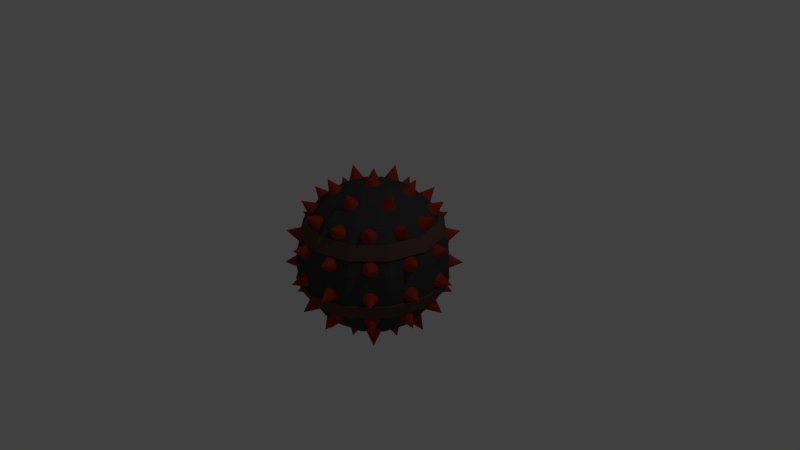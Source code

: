# Source: Lowpoly_spiked_ball.blend  (saved by Blender 2.75.0; exported with 4.5.12 LTS)
import bpy
from mathutils import Matrix  # noqa: F401  (used for matrix-valued properties, if any)

bpy.ops.wm.read_factory_settings(use_empty=True)
scene = bpy.context.scene
scene.name = 'Scene'

# ---- collections
col_collection_1 = bpy.data.collections.new('Collection 1'); scene.collection.children.link(col_collection_1)

# ---- materials (node trees are filled in below, after node groups)
mat_black = bpy.data.materials.new('Black')
mat_black.alpha_threshold = 0.0
mat_black.use_transparent_shadow = False
mat_black.diffuse_color = (0.04955, 0.04955, 0.04955, 1.0)
mat_black.roughness = 0.5
mat_wood = bpy.data.materials.new('Wood')
mat_wood.alpha_threshold = 0.0
mat_wood.use_transparent_shadow = False
mat_wood.diffuse_color = (0.1095, 0.05781, 0.04519, 1.0)
mat_wood.specular_color = (0.1086, 0.05762, 0.04539)
mat_wood.roughness = 0.5
mat_spike = bpy.data.materials.new('Spike')
mat_spike.alpha_threshold = 0.0
mat_spike.use_transparent_shadow = False
mat_spike.diffuse_color = (0.3506, 0.03582, 0.01272, 1.0)
mat_spike.roughness = 0.5

# ---- material node trees

# ---- world
world_world = bpy.data.worlds.new('World'); scene.world = world_world
world_world.color = (0.05088, 0.05088, 0.05088)
world_world.use_sun_shadow = False
world_world.sun_shadow_jitter_overblur = 0.0
world_world.cycles.sampling_method = 'MANUAL'
world_world.cycles.sample_map_resolution = 256

# ---- cameras
cam_camera = bpy.data.cameras.new('Camera')
cam_camera.clip_end = 100.0
cam_camera.lens = 35.0
cam_camera.sensor_width = 32.0
cam_camera.sensor_height = 18.0
cam_camera.ortho_scale = 7.314
cam_camera.dof.focus_distance = 0.0
cam_camera.dof.aperture_fstop = 128.0

# ---- lights
light_lamp = bpy.data.lights.new('Lamp', 'POINT')
light_lamp.transmission_factor = 0.0
light_lamp.cutoff_distance = 30.0
light_lamp.energy = 100.0
light_lamp.shadow_buffer_clip_start = 1.001
light_lamp.shadow_soft_size = 0.1
light_lamp.shadow_maximum_resolution = 0.006
light_lamp.use_absolute_resolution = True
light_lamp.cycles.use_multiple_importance_sampling = False

# ---- meshes
me_sphere_001 = bpy.data.meshes.new('Sphere.001')
me_sphere_001.from_pydata([(0.03727, 0.06723, -0.8199), (0.05601, -0.03136, -0.8223), (0.1194, -0.1081, -0.8093), (0.2104, -0.1425, -0.7845), (0.3348, 0.08012, -1.135), (0.3046, -0.1253, -0.7545), (0.3768, -0.06113, -0.7274), (0.4077, 0.03286, -0.7103), (0.389, 0.1315, -0.708), (0.3256, 0.2082, -0.721), (0.2346, 0.2426, -0.7458), (0.1404, 0.2254, -0.7758), (0.06816, 0.1612, -0.8029), (-0.1359, 0.188, -0.7907), (-0.09566, 0.09917, -0.8144), (-0.01497, 0.04051, -0.8256), (0.08451, 0.02776, -0.8214), (0.08526, 0.3241, -1.138), (0.1761, 0.06434, -0.8029), (0.2354, 0.1404, -0.775), (0.2463, 0.2357, -0.7452), (0.206, 0.3245, -0.7215), (0.1253, 0.3832, -0.7103), (0.02587, 0.3959, -0.7145), (-0.06576, 0.3594, -0.733), (-0.125, 0.2833, -0.7609), (-0.3375, 0.0884, -0.7421), (-0.2823, 0.009954, -0.7718), (-0.194, -0.02852, -0.8), (-0.09612, -0.01671, -0.8191), (-0.2407, 0.2413, -1.136), (-0.015, 0.04221, -0.824), (0.02767, 0.1325, -0.8134), (0.02046, 0.2299, -0.7902), (-0.03471, 0.3083, -0.7605), (-0.1231, 0.3468, -0.7324), (-0.2209, 0.335, -0.7133), (-0.302, 0.276, -0.7083), (-0.3447, 0.1858, -0.7189), (-0.3742, -0.1642, -0.7098), (-0.302, -0.2319, -0.7262), (-0.2078, -0.2537, -0.7531), (-0.1168, -0.2238, -0.7831), (-0.3322, -0.09065, -1.135), (-0.05341, -0.1501, -0.8083), (-0.03468, -0.05245, -0.8219), (-0.06557, 0.04305, -0.8203), (-0.1378, 0.1108, -0.8039), (-0.2321, 0.1326, -0.7771), (-0.3231, 0.1027, -0.747), (-0.3864, 0.02899, -0.7218), (-0.4051, -0.06869, -0.7082), (-0.1908, -0.3482, -0.7156), (-0.1031, -0.3964, -0.7081), (-0.003025, -0.3966, -0.7161), (0.08255, -0.3487, -0.7376), (-0.08714, -0.3295, -1.136), (0.1307, -0.2656, -0.7667), (0.1286, -0.1695, -0.7957), (0.07669, -0.08622, -0.8168), (-0.01104, -0.03801, -0.8243), (-0.1111, -0.03781, -0.8162), (-0.1967, -0.08568, -0.7947), (-0.2449, -0.1688, -0.7656), (-0.2427, -0.2649, -0.7366), (0.05696, -0.3261, -0.7516), (0.1501, -0.3524, -0.7251), (0.2462, -0.328, -0.7092), (0.3194, -0.2593, -0.7082), (0.2431, -0.2451, -1.135), (0.3502, -0.1648, -0.7223), (0.3302, -0.06982, -0.7479), (0.2649, 0.0002554, -0.7779), (0.1718, 0.02661, -0.8045), (0.07571, 0.002178, -0.8204), (0.002487, -0.06649, -0.8214), (-0.02828, -0.161, -0.8072), (-0.008339, -0.256, -0.7817), (0.1308, 0.1366, 0.7882), (0.1851, 0.05249, 0.795), (0.1901, -0.0473, 0.8047), (0.1442, -0.1361, 0.8147), (0.01075, 0.03193, 1.192), (0.05988, -0.19, 0.8222), (-0.04035, -0.1946, 0.8253), (-0.1296, -0.1487, 0.8231), (-0.184, -0.06464, 0.8163), (-0.1889, 0.03515, 0.8066), (-0.1431, 0.1239, 0.7966), (-0.05874, 0.1778, 0.7891), (0.04149, 0.1825, 0.786), (-0.1491, -0.1186, 0.802), (-0.09192, -0.2006, 0.7923), (-0.07991, -0.2949, 0.7601), (-0.1163, -0.3763, 0.714), (-0.3933, -0.3796, 1.048), (-0.1913, -0.423, 0.6664), (-0.2848, -0.4225, 0.63), (-0.3719, -0.3749, 0.6146), (-0.429, -0.293, 0.6243), (-0.4411, -0.1986, 0.6565), (-0.4047, -0.1172, 0.7026), (-0.3297, -0.07051, 0.7502), (-0.2361, -0.07102, 0.7866), (0.1986, -0.2028, 0.7699), (0.26, -0.2688, 0.7258), (0.274, -0.3557, 0.6774), (0.2369, -0.44, 0.6377), (0.1316, -0.5279, 1.049), (0.1585, -0.4993, 0.6172), (0.05989, -0.5176, 0.6215), (-0.03251, -0.4901, 0.6495), (-0.09396, -0.4241, 0.6936), (-0.108, -0.3373, 0.742), (-0.07082, -0.2529, 0.7817), (0.007561, -0.1936, 0.8022), (0.1062, -0.1753, 0.7979), (0.4294, 0.06846, 0.6871), (0.4913, 0.00195, 0.6444), (0.5132, -0.09271, 0.6192), (0.4891, -0.1902, 0.6181), (0.5232, -0.1517, 1.049), (0.4256, -0.2643, 0.6414), (0.3396, -0.2952, 0.683), (0.2542, -0.2747, 0.7316), (0.1923, -0.2082, 0.7742), (0.1704, -0.1135, 0.7994), (0.1945, -0.01608, 0.8005), (0.258, 0.05805, 0.7772), (0.344, 0.08899, 0.7357), (0.3155, 0.4149, 0.621), (0.3942, 0.3528, 0.6145), (0.4363, 0.2636, 0.6329), (0.4305, 0.171, 0.6714), (0.3905, 0.384, 1.047), (0.3785, 0.09998, 0.7196), (0.2941, 0.06947, 0.7645), (0.1999, 0.08766, 0.7943), (0.1213, 0.1497, 0.8008), (0.07919, 0.2389, 0.7823), (0.08494, 0.3315, 0.7438), (0.137, 0.4025, 0.6957), (0.2214, 0.433, 0.6507), (-0.02818, 0.5142, 0.6279), (0.05561, 0.4714, 0.6628), (0.1013, 0.3954, 0.71), (0.09655, 0.3067, 0.7567), (-0.1353, 0.5292, 1.048), (0.04272, 0.229, 0.7905), (-0.04579, 0.1831, 0.8023), (-0.1453, 0.1814, 0.789), (-0.2291, 0.2243, 0.7541), (-0.2747, 0.3002, 0.707), (-0.27, 0.3889, 0.6602), (-0.2162, 0.4666, 0.6264), (-0.1277, 0.5125, 0.6146), (-0.3093, 0.287, 0.7004), (-0.2299, 0.2486, 0.7483), (-0.181, 0.1694, 0.7858), (-0.1756, 0.07056, 0.8028), (-0.525, 0.145, 1.049), (-0.2153, -0.02131, 0.7948), (-0.2893, -0.08166, 0.7639), (-0.3778, -0.0943, 0.7183), (-0.4572, -0.05586, 0.6704), (-0.5062, 0.02337, 0.6329), (-0.5115, 0.1222, 0.6159), (-0.4719, 0.214, 0.6239), (-0.3978, 0.2744, 0.6548), (-0.5303, 0.3516, 0.4955), (-0.4752, 0.3197, 0.5731), (-0.4453, 0.2455, 0.6338), (-0.4485, 0.1491, 0.6614), (-0.8627, 0.2409, 0.751), (-0.4841, 0.05611, 0.6484), (-0.5425, -0.008433, 0.5983), (-0.608, -0.02725, 0.5246), (-0.6631, 0.004688, 0.447), (-0.693, 0.07883, 0.3863), (-0.6898, 0.1753, 0.3588), (-0.6542, 0.2683, 0.3718), (-0.5958, 0.3328, 0.4219), (-0.5975, 0.04688, 0.5438), (-0.5321, 0.01494, 0.613), (-0.4784, -0.0592, 0.6542), (-0.4508, -0.1557, 0.6564), (-0.8692, -0.2212, 0.7495), (-0.4566, -0.2486, 0.619), (-0.4943, -0.3132, 0.552), (-0.5538, -0.332, 0.4733), (-0.6191, -0.3001, 0.4041), (-0.6728, -0.2259, 0.3629), (-0.7005, -0.1294, 0.3608), (-0.6947, -0.03648, 0.3982), (-0.657, 0.02806, 0.4652), (-0.4917, -0.2518, 0.5933), (-0.4096, -0.2741, 0.6466), (-0.3307, -0.3337, 0.6639), (-0.2761, -0.4146, 0.6405), (-0.6363, -0.6282, 0.753), (-0.2604, -0.4951, 0.5827), (-0.2878, -0.5537, 0.5059), (-0.351, -0.5747, 0.4308), (-0.4331, -0.5524, 0.3775), (-0.512, -0.4928, 0.3602), (-0.5667, -0.4119, 0.3836), (-0.5824, -0.3314, 0.4414), (-0.5549, -0.2728, 0.5182), (-0.2531, -0.4486, 0.6272), (-0.1579, -0.4481, 0.659), (-0.06324, -0.4805, 0.6504), (0.005456, -0.537, 0.604), (-0.2388, -0.8644, 0.7497), (0.0298, -0.6026, 0.532), (0.003255, -0.6597, 0.4538), (-0.06705, -0.6929, 0.3903), (-0.1623, -0.6935, 0.3586), (-0.2569, -0.6611, 0.3671), (-0.3256, -0.6046, 0.4136), (-0.35, -0.539, 0.4856), (-0.3234, -0.4819, 0.5638), (0.06546, -0.4764, 0.6547), (0.1607, -0.4454, 0.6614), (0.2553, -0.4474, 0.628), (0.324, -0.482, 0.5635), (0.2372, -0.8623, 0.7527), (0.3484, -0.5398, 0.4851), (0.3218, -0.6053, 0.4139), (0.2515, -0.6611, 0.3689), (0.1563, -0.6921, 0.3622), (0.06165, -0.6901, 0.3956), (-0.007049, -0.6555, 0.4601), (-0.03139, -0.5977, 0.5385), (-0.004847, -0.5321, 0.6097), (0.327, -0.3371, 0.6642), (0.4065, -0.2789, 0.6452), (0.4882, -0.2585, 0.5905), (0.5501, -0.2813, 0.5149), (0.6294, -0.6348, 0.7532), (0.5757, -0.3413, 0.4386), (0.5581, -0.4223, 0.382), (0.502, -0.5027, 0.3603), (0.4225, -0.5609, 0.3794), (0.3408, -0.5813, 0.434), (0.2788, -0.5585, 0.5097), (0.2532, -0.4985, 0.586), (0.2709, -0.4175, 0.6426), (0.4774, -0.05923, 0.6555), (0.5319, 0.0134, 0.6128), (0.5974, 0.04318, 0.5427), (0.6562, 0.02213, 0.4642), (0.8662, -0.2252, 0.7519), (0.6927, -0.04411, 0.3981), (0.6969, -0.1378, 0.3623), (0.6679, -0.2338, 0.3663), (0.6134, -0.3064, 0.4091), (0.5479, -0.3362, 0.4791), (0.4891, -0.3152, 0.5577), (0.4526, -0.2489, 0.6237), (0.4484, -0.1552, 0.6595), (0.4499, 0.2359, 0.6314), (0.4811, 0.3085, 0.5695), (0.5371, 0.3383, 0.4917), (0.6026, 0.3173, 0.4186), (0.8667, 0.2273, 0.7506), (0.6603, 0.251, 0.37), (0.6946, 0.1573, 0.3588), (0.6963, 0.06133, 0.388), (0.665, -0.0113, 0.4499), (0.6091, -0.04107, 0.5277), (0.5435, -0.02002, 0.6008), (0.4859, 0.04622, 0.6494), (0.4516, 0.1399, 0.6606), (0.2621, 0.4767, 0.5975), (0.2803, 0.5418, 0.5233), (0.3368, 0.5719, 0.446), (0.4165, 0.559, 0.3864), (0.6383, 0.6263, 0.7529), (0.4981, 0.5066, 0.3604), (0.5596, 0.4286, 0.375), (0.5847, 0.3461, 0.4263), (0.5665, 0.281, 0.5006), (0.51, 0.2509, 0.5779), (0.4302, 0.2637, 0.6375), (0.3487, 0.3162, 0.6635), (0.2871, 0.3941, 0.6488), (-0.02724, 0.5878, 0.5492), (-0.01174, 0.6482, 0.4705), (0.05021, 0.6877, 0.4021), (0.142, 0.6958, 0.3623), (0.2403, 0.8639, 0.7498), (0.2391, 0.6702, 0.3618), (0.3154, 0.6179, 0.4007), (0.3505, 0.5528, 0.4686), (0.335, 0.4923, 0.5472), (0.2731, 0.4528, 0.6156), (0.1813, 0.4448, 0.6554), (0.0842, 0.4704, 0.6559), (0.007879, 0.5227, 0.617), (-0.3374, 0.5265, 0.5049), (-0.3219, 0.5918, 0.4303), (-0.26, 0.6512, 0.3782), (-0.1682, 0.6887, 0.3625), (-0.2272, 0.863, 0.7551), (-0.07111, 0.6942, 0.3875), (0.005209, 0.6662, 0.4464), (0.04033, 0.6124, 0.5235), (0.02483, 0.547, 0.5981), (-0.03712, 0.4877, 0.6502), (-0.1289, 0.4502, 0.6659), (-0.226, 0.4447, 0.6409), (-0.3023, 0.4726, 0.5819), (-0.5762, 0.3261, 0.4517), (-0.5681, 0.4042, 0.3892), (-0.5195, 0.4867, 0.359), (-0.4434, 0.5514, 0.3691), (-0.6319, 0.6353, 0.7506), (-0.3603, 0.581, 0.4169), (-0.2923, 0.5675, 0.4896), (-0.2577, 0.5146, 0.5676), (-0.2658, 0.4365, 0.6301), (-0.3145, 0.354, 0.6603), (-0.3905, 0.2893, 0.6501), (-0.4737, 0.2597, 0.6023), (-0.5417, 0.2732, 0.5297), (0.2439, -0.4869, -0.5939), (0.325, -0.5012, -0.5365), (0.4139, -0.4696, -0.5022), (0.4866, -0.4005, -0.5), (0.5314, -0.5073, -0.9179), (0.5238, -0.3124, -0.5306), (0.5154, -0.2289, -0.5857), (0.4638, -0.1725, -0.6507), (0.3826, -0.1582, -0.708), (0.2938, -0.1898, -0.7424), (0.221, -0.2589, -0.7446), (0.1838, -0.347, -0.714), (0.1922, -0.4305, -0.6589), (-0.2376, -0.5703, -0.5127), (-0.1487, -0.6138, -0.4965), (-0.04994, -0.619, -0.5139), (0.03208, -0.5844, -0.5604), (-0.1773, -0.7132, -0.9176), (0.07542, -0.5194, -0.6233), (0.06847, -0.4412, -0.6859), (0.01308, -0.3709, -0.7314), (-0.07589, -0.3273, -0.7476), (-0.1746, -0.3221, -0.7302), (-0.2566, -0.3567, -0.6838), (-0.3, -0.4218, -0.6208), (-0.293, -0.5, -0.5582), (-0.5833, -0.2282, -0.5041), (-0.5212, -0.2987, -0.5396), (-0.4435, -0.3249, -0.5975), (-0.3711, -0.3, -0.6624), (-0.7057, -0.1988, -0.919), (-0.3234, -0.2305, -0.7169), (-0.3131, -0.1351, -0.7463), (-0.343, -0.0393, -0.7428), (-0.405, 0.03116, -0.7074), (-0.4827, 0.05742, -0.6494), (-0.5551, 0.03246, -0.5845), (-0.6028, -0.03704, -0.5301), (-0.6131, -0.1325, -0.5006), (-0.5173, 0.2522, -0.5706), (-0.4756, 0.1872, -0.6348), (-0.4, 0.1615, -0.6956), (-0.3108, 0.182, -0.7369), (-0.5268, 0.5114, -0.9182), (-0.2319, 0.2431, -0.7476), (-0.1845, 0.3286, -0.7247), (-0.1811, 0.4154, -0.6745), (-0.2229, 0.4804, -0.6104), (-0.2985, 0.5062, -0.5496), (-0.3876, 0.4857, -0.5083), (-0.4665, 0.4245, -0.4976), (-0.514, 0.3391, -0.5204), (-0.06738, 0.4588, -0.6713), (-0.02319, 0.3846, -0.7224), (0.05936, 0.3329, -0.7467), (0.1581, 0.3175, -0.7376), (0.185, 0.7111, -0.9177), (0.2467, 0.3426, -0.6975), (0.3013, 0.4014, -0.6372), (0.3073, 0.4782, -0.5729), (0.2631, 0.5524, -0.5217), (0.1806, 0.6041, -0.4974), (0.08177, 0.6195, -0.5065), (-0.006783, 0.5944, -0.5466), (-0.06137, 0.5356, -0.6069), (0.3132, 0.159, -0.7409), (0.3334, 0.06084, -0.7459), (0.3887, -0.0181, -0.7179), (0.4644, -0.0566, -0.6643), (0.7071, 0.1978, -0.9181), (0.5401, -0.04437, -0.5995), (0.5955, 0.01533, -0.5409), (0.6159, 0.1065, -0.5041), (0.5957, 0.2047, -0.4991), (0.5404, 0.2836, -0.5271), (0.4647, 0.3221, -0.5807), (0.389, 0.3099, -0.6455), (0.3336, 0.2502, -0.7042), (0.5571, 0.2048, -0.5435), (0.5796, 0.1072, -0.5504), (0.6222, 0.02491, -0.5119), (0.6736, -0.0201, -0.4383), (0.9877, 0.2534, -0.5589), (0.7199, -0.01572, -0.3494), (0.7488, 0.03687, -0.2689), (0.7526, 0.1236, -0.2185), (0.7301, 0.2212, -0.2116), (0.6875, 0.3035, -0.2501), (0.6361, 0.3485, -0.3236), (0.5897, 0.3441, -0.4126), (0.5608, 0.2915, -0.493), (0.5736, -0.1232, -0.5536), (0.5554, -0.2208, -0.5387), (0.5637, -0.3032, -0.4819), (0.5963, -0.3482, -0.3983), (0.9873, -0.2531, -0.5599), (0.6445, -0.3438, -0.3103), (0.6953, -0.2912, -0.2416), (0.7352, -0.2045, -0.2105), (0.7534, -0.1069, -0.2253), (0.7451, -0.02456, -0.2821), (0.7125, 0.02044, -0.3657), (0.6643, 0.01607, -0.4537), (0.6134, -0.03652, -0.5224), (0.407, -0.425, -0.5489), (0.355, -0.5031, -0.5132), (0.3391, -0.5714, -0.4414), (0.3635, -0.6117, -0.3528), (0.7334, -0.7104, -0.5564), (0.4218, -0.6131, -0.271), (0.4982, -0.5753, -0.2181), (0.5724, -0.5084, -0.2081), (0.6244, -0.4303, -0.2438), (0.6404, -0.362, -0.3156), (0.6159, -0.3217, -0.4042), (0.5577, -0.3203, -0.486), (0.4812, -0.3581, -0.5389), (0.09432, -0.5888, -0.5396), (0.02478, -0.6365, -0.4851), (-0.001141, -0.6876, -0.4026), (0.02351, -0.7282, -0.3142), (0.2768, -0.9817, -0.5584), (0.09213, -0.7476, -0.2436), (0.1863, -0.7405, -0.2096), (0.2809, -0.7089, -0.2214), (0.3504, -0.6612, -0.2758), (0.3763, -0.6101, -0.3583), (0.3517, -0.5695, -0.4467), (0.283, -0.5501, -0.5174), (0.1889, -0.5572, -0.5514), (-0.2495, -0.5587, -0.518), (-0.3191, -0.5775, -0.4481), (-0.345, -0.6177, -0.3599), (-0.3203, -0.6686, -0.2769), (-0.2455, -0.9905, -0.5577), (-0.2517, -0.7166, -0.2216), (-0.1575, -0.7488, -0.2086), (-0.06299, -0.7565, -0.2414), (0.006553, -0.7378, -0.3114), (0.03247, -0.6976, -0.3996), (0.00782, -0.6467, -0.4825), (-0.0608, -0.5987, -0.5379), (-0.155, -0.5665, -0.5509), (-0.5343, -0.3402, -0.4907), (-0.5933, -0.3406, -0.4094), (-0.6187, -0.38, -0.3207), (-0.6038, -0.4478, -0.2482), (-0.7119, -0.7298, -0.5593), (-0.5526, -0.5259, -0.2114), (-0.4787, -0.5934, -0.2201), (-0.4021, -0.6321, -0.2721), (-0.3431, -0.6317, -0.3534), (-0.3177, -0.5923, -0.4421), (-0.3326, -0.5245, -0.5146), (-0.3838, -0.4464, -0.5514), (-0.4576, -0.3789, -0.5426), (-0.6594, -0.001177, -0.4542), (-0.7078, 0.00451, -0.3665), (-0.741, -0.03933, -0.2825), (-0.75, -0.1209, -0.2247), (-0.9837, -0.2695, -0.5584), (-0.7324, -0.2185, -0.2087), (-0.693, -0.3058, -0.2387), (-0.6422, -0.3595, -0.3067), (-0.5938, -0.3652, -0.3944), (-0.5606, -0.3213, -0.4784), (-0.5517, -0.2397, -0.5362), (-0.5692, -0.1422, -0.5522), (-0.6087, -0.05487, -0.5222), (-0.5894, 0.3436, -0.4134), (-0.6355, 0.3493, -0.3244), (-0.6869, 0.3054, -0.2501), (-0.7299, 0.2238, -0.2106), (-0.9884, 0.2536, -0.5575), (-0.753, 0.1263, -0.2163), (-0.75, 0.03899, -0.2657), (-0.7216, -0.0147, -0.3457), (-0.6756, -0.02038, -0.4347), (-0.6242, 0.02346, -0.5089), (-0.5811, 0.1051, -0.5485), (-0.5581, 0.2026, -0.5428), (-0.5611, 0.2899, -0.4933), (-0.3473, 0.614, -0.3718), (-0.3999, 0.6235, -0.2868), (-0.4743, 0.5929, -0.2268), (-0.5506, 0.5305, -0.2077), (-0.725, 0.7178, -0.5578), (-0.6083, 0.453, -0.2348), (-0.632, 0.3811, -0.3008), (-0.6154, 0.3342, -0.3879), (-0.5628, 0.3247, -0.4729), (-0.4884, 0.3553, -0.533), (-0.4121, 0.4177, -0.552), (-0.3543, 0.4952, -0.5249), (-0.3306, 0.5671, -0.4589), (-0.01016, 0.7235, -0.3298), (-0.07126, 0.7477, -0.2539), (-0.1623, 0.7459, -0.2116), (-0.2589, 0.7186, -0.2143), (-0.2722, 0.9836, -0.5573), (-0.3351, 0.6731, -0.2612), (-0.3706, 0.6216, -0.3397), (-0.3558, 0.5779, -0.4289), (-0.2947, 0.5537, -0.5047), (-0.2036, 0.5555, -0.547), (-0.1071, 0.5828, -0.5444), (-0.03084, 0.6283, -0.4975), (0.004633, 0.6798, -0.419), (0.3387, 0.6551, -0.2931), (0.2776, 0.7047, -0.2308), (0.1866, 0.7409, -0.2088), (0.09, 0.7538, -0.233), (0.2551, 0.9872, -0.559), (0.01376, 0.7401, -0.2968), (-0.02171, 0.7034, -0.3833), (-0.006912, 0.6536, -0.4691), (0.05418, 0.6039, -0.5314), (0.1452, 0.5678, -0.5534), (0.2418, 0.5548, -0.5292), (0.318, 0.5685, -0.4654), (0.3535, 0.6052, -0.3789), (0.6124, 0.4299, -0.2609), (0.5675, 0.5076, -0.2159), (0.4967, 0.5788, -0.2155), (0.4189, 0.6243, -0.2598), (0.7144, 0.7267, -0.5601), (0.355, 0.6319, -0.3368), (0.3221, 0.5997, -0.426), (0.329, 0.5362, -0.5035), (0.3739, 0.4585, -0.5484), (0.4448, 0.3873, -0.5488), (0.5225, 0.3418, -0.5046), (0.5864, 0.3342, -0.4275), (0.6193, 0.3664, -0.3383), (0.7827, 0.08522, 0.07336), (0.7619, 0.1764, 0.1099), (0.7348, 0.2719, 0.09511), (0.7088, 0.3462, 0.03286), (1.112, 0.2927, -0.1186), (0.6907, 0.3794, -0.06014), (0.6855, 0.3626, -0.159), (0.6945, 0.3003, -0.2371), (0.7153, 0.2091, -0.2737), (0.7424, 0.1136, -0.2589), (0.7684, 0.03927, -0.1966), (0.7865, 0.006075, -0.1036), (0.7917, 0.02289, -0.00481), (0.7284, -0.2893, 0.07661), (0.7559, -0.1982, 0.1084), (0.7796, -0.1026, 0.08861), (0.793, -0.02831, 0.02247), (1.114, -0.2817, -0.121), (0.7925, 0.004886, -0.07227), (0.7784, -0.01193, -0.1702), (0.7543, -0.07426, -0.2451), (0.7267, -0.1654, -0.2769), (0.7031, -0.2609, -0.2571), (0.6897, -0.3352, -0.191), (0.6901, -0.3684, -0.09625), (0.7043, -0.3516, 0.001696), (0.489, -0.613, 0.0847), (0.5591, -0.5464, 0.1117), (0.6262, -0.476, 0.0869), (0.6723, -0.4205, 0.01705), (0.8207, -0.8049, -0.1181), (0.685, -0.3949, -0.07918), (0.6609, -0.406, -0.176), (0.6065, -0.4508, -0.2475), (0.5363, -0.5173, -0.2744), (0.4692, -0.5878, -0.2497), (0.4231, -0.6432, -0.1798), (0.4104, -0.6688, -0.08359), (0.4345, -0.6578, 0.01323), (0.122, -0.7747, 0.09177), (0.2171, -0.7514, 0.1138), (0.309, -0.7238, 0.08418), (0.373, -0.6994, 0.01079), (0.3049, -1.109, -0.1158), (0.392, -0.6848, -0.08668), (0.3609, -0.6837, -0.1821), (0.288, -0.6965, -0.2499), (0.1929, -0.7199, -0.272), (0.101, -0.7474, -0.2424), (0.03699, -0.7718, -0.169), (0.018, -0.7865, -0.0715), (0.04911, -0.7875, 0.02394), (-0.2617, -0.7375, 0.09442), (-0.1666, -0.7647, 0.1115), (-0.07471, -0.7859, 0.07706), (-0.0107, -0.7955, 0.0003227), (-0.2786, -1.115, -0.1175), (0.008297, -0.7909, -0.09814), (-0.02281, -0.7733, -0.192), (-0.09569, -0.7475, -0.256), (-0.1908, -0.7203, -0.2731), (-0.2827, -0.6991, -0.2386), (-0.3467, -0.6895, -0.1619), (-0.3657, -0.6941, -0.06341), (-0.3346, -0.7117, 0.0304), (-0.5976, -0.5063, 0.09965), (-0.5279, -0.5776, 0.1117), (-0.46, -0.6403, 0.07255), (-0.412, -0.6776, -0.00733), (-0.8074, -0.8185, -0.1162), (-0.3967, -0.6795, -0.1065), (-0.4184, -0.6455, -0.1985), (-0.4711, -0.5847, -0.2585), (-0.5407, -0.5134, -0.2706), (-0.6087, -0.4507, -0.2314), (-0.6567, -0.4135, -0.1515), (-0.6719, -0.4116, -0.05234), (-0.6503, -0.4456, 0.0396), (-0.7664, -0.1568, 0.1027), (-0.7411, -0.2537, 0.1097), (-0.7138, -0.3398, 0.06594), (-0.6916, -0.392, -0.01688), (-1.106, -0.3133, -0.1165), (-0.6806, -0.3964, -0.1166), (-0.6838, -0.3517, -0.2064), (-0.7002, -0.27, -0.2623), (-0.7254, -0.1731, -0.2693), (-0.7528, -0.08697, -0.2256), (-0.775, -0.03475, -0.1427), (-0.7859, -0.0304, -0.04306), (-0.7828, -0.07508, 0.04678), (-0.7444, 0.2401, 0.1053), (-0.7705, 0.1432, 0.1073), (-0.7888, 0.05711, 0.05902), (-0.7944, 0.004894, -0.02653), (-1.114, 0.2835, -0.1169), (-0.7857, 0.0005429, -0.1264), (-0.7651, 0.04522, -0.214), (-0.7381, 0.127, -0.2656), (-0.712, 0.2239, -0.2675), (-0.6937, 0.31, -0.2193), (-0.6881, 0.3622, -0.1337), (-0.6968, 0.3665, -0.03381), (-0.7174, 0.3218, 0.0537), (-0.533, 0.5721, 0.108), (-0.6037, 0.5009, 0.1049), (-0.6605, 0.437, 0.05227), (-0.6882, 0.3976, -0.03579), (-0.8247, 0.8011, -0.1166), (-0.6792, 0.3931, -0.1357), (-0.6361, 0.4247, -0.2206), (-0.5704, 0.4841, -0.2679), (-0.4996, 0.5553, -0.2647), (-0.4429, 0.6191, -0.2121), (-0.4152, 0.6586, -0.124), (-0.4242, 0.6631, -0.02414), (-0.4673, 0.6314, 0.0608), (-0.181, 0.7606, 0.1098), (-0.2774, 0.734, 0.1016), (-0.3558, 0.7074, 0.04469), (-0.395, 0.688, -0.04565), (-0.3098, 1.107, -0.1169), (-0.3846, 0.681, -0.1452), (-0.3274, 0.6882, -0.2274), (-0.2387, 0.7078, -0.2701), (-0.1422, 0.7344, -0.2619), (-0.06389, 0.761, -0.2051), (-0.02468, 0.7804, -0.1147), (-0.03507, 0.7874, -0.01511), (-0.09229, 0.7802, 0.06705), (0.2202, 0.7502, 0.1103), (0.1237, 0.7747, 0.09704), (0.04541, 0.7897, 0.03606), (0.006188, 0.7911, -0.05634), (0.2913, 1.112, -0.1179), (0.01658, 0.7786, -0.1554), (0.0738, 0.7554, -0.2346), (0.1625, 0.7279, -0.2726), (0.259, 0.7034, -0.2594), (0.3373, 0.6884, -0.1984), (0.3765, 0.687, -0.106), (0.3661, 0.6995, -0.006985), (0.3089, 0.7227, 0.07219), (0.5591, 0.546, 0.1084), (0.4881, 0.6145, 0.0902), (0.4298, 0.6641, 0.02529), (0.3998, 0.6815, -0.06892), (0.8085, 0.8168, -0.1208), (0.4061, 0.6619, -0.1672), (0.4471, 0.6107, -0.2432), (0.5118, 0.5416, -0.2765), (0.5828, 0.473, -0.2583), (0.6411, 0.4234, -0.1933), (0.6712, 0.406, -0.09914), (0.6648, 0.4256, -0.0008792), (0.6238, 0.4768, 0.0751), (0.4936, 0.4675, 0.4194), (0.4274, 0.5409, 0.4018), (0.3864, 0.6078, 0.3392), (0.3816, 0.6503, 0.2484), (0.7845, 0.7798, 0.3429), (0.4141, 0.657, 0.1537), (0.4754, 0.6261, 0.08042), (0.549, 0.5658, 0.04829), (0.6152, 0.4924, 0.06586), (0.6562, 0.4255, 0.1284), (0.661, 0.383, 0.2193), (0.6284, 0.3763, 0.314), (0.5672, 0.4072, 0.3872), (0.6676, 0.1382, 0.4158), (0.6425, 0.2353, 0.4126), (0.6349, 0.3215, 0.3617), (0.6467, 0.3737, 0.2767), (1.067, 0.2907, 0.3436), (0.6748, 0.3777, 0.1804), (0.7117, 0.3327, 0.09865), (0.7474, 0.2506, 0.05327), (0.7725, 0.1535, 0.05646), (0.7802, 0.06729, 0.1074), (0.7683, 0.01517, 0.1923), (0.7402, 0.01107, 0.2886), (0.7034, 0.0561, 0.3704), (0.6476, -0.2232, 0.4065), (0.6702, -0.126, 0.4178), (0.7049, -0.03985, 0.3797), (0.7423, 0.01228, 0.3025), (1.075, -0.2633, 0.3427), (0.7724, 0.01637, 0.2068), (0.7872, -0.02866, 0.1184), (0.7827, -0.1107, 0.06075), (0.76, -0.2079, 0.04947), (0.7254, -0.2941, 0.08754), (0.688, -0.3462, 0.1648), (0.6579, -0.3503, 0.2604), (0.6431, -0.3053, 0.3489), (0.4287, -0.5426, 0.3948), (0.4918, -0.4688, 0.4203), (0.5656, -0.4052, 0.3959), (0.6301, -0.3687, 0.3282), (0.7944, -0.7698, 0.3432), (0.6681, -0.3692, 0.2353), (0.6695, -0.4065, 0.1421), (0.6338, -0.4706, 0.07356), (0.5706, -0.5443, 0.04808), (0.4969, -0.6079, 0.07245), (0.4324, -0.6444, 0.1402), (0.3943, -0.6439, 0.2331), (0.393, -0.6067, 0.3263), (0.05559, -0.7015, 0.3769), (0.1412, -0.6667, 0.4161), (0.2384, -0.6437, 0.4059), (0.3211, -0.6388, 0.3492), (0.2807, -1.07, 0.3413), (0.3672, -0.6531, 0.2612), (0.3642, -0.683, 0.1654), (0.3131, -0.7203, 0.0875), (0.2275, -0.7551, 0.04839), (0.1303, -0.7781, 0.05853), (0.04756, -0.7831, 0.1152), (0.001508, -0.7687, 0.2032), (0.004449, -0.7388, 0.299), (-0.2966, -0.6421, 0.3599), (-0.211, -0.6493, 0.4118), (-0.1138, -0.674, 0.4161), (-0.03105, -0.7097, 0.3717), (-0.2642, -1.074, 0.3434), (0.015, -0.7466, 0.2906), (0.01206, -0.775, 0.1943), (-0.03909, -0.7873, 0.1088), (-0.1247, -0.7801, 0.05694), (-0.2219, -0.7553, 0.05261), (-0.3046, -0.7197, 0.09698), (-0.3507, -0.6827, 0.1782), (-0.3477, -0.6543, 0.2744), (-0.6084, -0.3863, 0.3381), (-0.5419, -0.4266, 0.4015), (-0.4683, -0.4924, 0.4202), (-0.4076, -0.566, 0.3892), (-0.7791, -0.7849, 0.3436), (-0.3759, -0.6277, 0.3167), (-0.3817, -0.6611, 0.2222), (-0.4234, -0.6571, 0.131), (-0.49, -0.6168, 0.06754), (-0.5635, -0.5511, 0.04884), (-0.6243, -0.4775, 0.07989), (-0.656, -0.4157, 0.1524), (-0.6502, -0.3823, 0.2469), (-0.7292, -0.02467, 0.3129), (-0.6916, -0.08166, 0.3865), (-0.6579, -0.1704, 0.4192), (-0.6372, -0.2671, 0.4021), (-1.066, -0.2965, 0.3428), (-0.6349, -0.3459, 0.34), (-0.6518, -0.3857, 0.2493), (-0.6832, -0.3757, 0.1545), (-0.7208, -0.3187, 0.08093), (-0.7545, -0.23, 0.04828), (-0.7752, -0.1332, 0.06532), (-0.7775, -0.05444, 0.1275), (-0.7606, -0.01471, 0.2181), (-0.6484, 0.3556, 0.2869), (-0.6388, 0.2986, 0.369), (-0.6487, 0.2098, 0.4149), (-0.6754, 0.1131, 0.4122), (-1.071, 0.2764, 0.3429), (-0.7118, 0.03432, 0.3618), (-0.7482, -0.00542, 0.2771), (-0.7747, 0.004542, 0.1808), (-0.7843, 0.06153, 0.0987), (-0.7745, 0.1503, 0.05284), (-0.7477, 0.247, 0.05549), (-0.7113, 0.3258, 0.1059), (-0.675, 0.3655, 0.1906), (-0.3835, 0.6434, 0.2604), (-0.3928, 0.5974, 0.3491), (-0.4374, 0.5287, 0.4071), (-0.5054, 0.4558, 0.419), (-0.7878, 0.7761, 0.3437), (-0.5786, 0.3982, 0.3814), (-0.6373, 0.3714, 0.3045), (-0.6658, 0.3825, 0.2089), (-0.6565, 0.4285, 0.1202), (-0.6119, 0.4972, 0.06215), (-0.5439, 0.5701, 0.05033), (-0.4707, 0.6277, 0.08791), (-0.412, 0.6545, 0.1648), (-0.002771, 0.7596, 0.2322), (-0.0197, 0.7267, 0.3255), (-0.08224, 0.6891, 0.3944), (-0.1736, 0.6567, 0.4204), (-0.2863, 1.068, 0.3434), (-0.2694, 0.6383, 0.3966), (-0.3438, 0.6387, 0.3293), (-0.3771, 0.658, 0.2365), (-0.3601, 0.6908, 0.1432), (-0.2976, 0.7285, 0.07427), (-0.2062, 0.7609, 0.04826), (-0.1104, 0.7793, 0.07212), (-0.03598, 0.7788, 0.1394), (0.3771, 0.6677, 0.2043), (0.3601, 0.6432, 0.3002), (0.2976, 0.6362, 0.3784), (0.2062, 0.6487, 0.418), (0.2863, 1.068, 0.3434), (0.1104, 0.6773, 0.4084), (0.03598, 0.7143, 0.3522), (0.002771, 0.7498, 0.2644), (0.0197, 0.7744, 0.1685), (0.08224, 0.7813, 0.0903), (0.1736, 0.7689, 0.05069), (0.2694, 0.7403, 0.06029), (0.3438, 0.7033, 0.1165), (-0.1951, 0.0, 0.9808), (-0.3827, 0.0, 0.9239), (-0.5556, 0.0, 0.8315), (-0.7071, 0.0, 0.7071), (-0.8315, 0.0, 0.5556), (-0.9239, 0.0, 0.3827), (-0.9808, 0.0, 0.1951), (-1.0, 0.0, 7.55e-08), (-0.9808, 0.0, -0.1951), (-0.9239, 0.0, -0.3827), (-0.8315, 0.0, -0.5556), (-0.7071, 0.0, -0.7071), (-0.5556, 0.0, -0.8315), (-0.3827, 0.0, -0.9239), (-0.1951, 0.0, -0.9808), (-0.169, 0.09755, 0.9808), (-0.3314, 0.1913, 0.9239), (-0.4811, 0.2778, 0.8315), (-0.6124, 0.3536, 0.7071), (-0.7201, 0.4157, 0.5556), (-0.8001, 0.4619, 0.3827), (-0.8494, 0.4904, 0.1951), (-0.866, 0.5, 7.55e-08), (-0.8494, 0.4904, -0.1951), (-0.8001, 0.4619, -0.3827), (-0.7201, 0.4157, -0.5556), (-0.6124, 0.3536, -0.7071), (-0.4811, 0.2778, -0.8315), (-0.3314, 0.1913, -0.9239), (-0.169, 0.09755, -0.9808), (-0.09754, 0.169, 0.9808), (-0.1913, 0.3314, 0.9239), (-0.2778, 0.4811, 0.8315), (-0.3536, 0.6124, 0.7071), (-0.4157, 0.7201, 0.5556), (-0.4619, 0.8001, 0.3827), (-0.4904, 0.8494, 0.1951), (-0.5, 0.866, 7.55e-08), (-0.4904, 0.8494, -0.1951), (-0.4619, 0.8001, -0.3827), (-0.4157, 0.7201, -0.5556), (-0.3536, 0.6124, -0.7071), (-0.2778, 0.4811, -0.8315), (-0.1913, 0.3314, -0.9239), (-0.09754, 0.169, -0.9808), (3.342e-07, 0.1951, 0.9808), (2.97e-07, 0.3827, 0.9239), (2.97e-07, 0.5556, 0.8315), (3.417e-07, 0.7071, 0.7071), (3.715e-07, 0.8315, 0.5556), (3.119e-07, 0.9239, 0.3827), (3.715e-07, 0.9808, 0.1951), (3.417e-07, 1.0, 7.55e-08), (3.417e-07, 0.9808, -0.1951), (3.715e-07, 0.9239, -0.3827), (3.715e-07, 0.8315, -0.5556), (3.417e-07, 0.7071, -0.7071), (2.97e-07, 0.5556, -0.8315), (3.268e-07, 0.3827, -0.9239), (3.268e-07, 0.1951, -0.9808), (0.09755, 0.169, 0.9808), (0.1913, 0.3314, 0.9239), (0.2778, 0.4811, 0.8315), (0.3536, 0.6124, 0.7071), (0.4157, 0.7201, 0.5556), (0.4619, 0.8001, 0.3827), (0.4904, 0.8494, 0.1951), (0.5, 0.866, 7.55e-08), (0.4904, 0.8494, -0.1951), (0.4619, 0.8001, -0.3827), (0.4157, 0.7201, -0.5556), (0.3536, 0.6124, -0.7071), (0.2778, 0.4811, -0.8315), (0.1913, 0.3314, -0.9239), (0.09755, 0.169, -0.9808), (0.169, 0.09755, 0.9808), (0.3314, 0.1913, 0.9239), (0.4811, 0.2778, 0.8315), (0.6124, 0.3536, 0.7071), (0.7201, 0.4157, 0.5556), (0.8001, 0.4619, 0.3827), (0.8494, 0.4904, 0.1951), (0.866, 0.5, 7.55e-08), (0.8494, 0.4904, -0.1951), (0.8001, 0.4619, -0.3827), (0.7201, 0.4157, -0.5556), (0.6124, 0.3536, -0.7071), (0.4811, 0.2778, -0.8315), (0.3314, 0.1913, -0.9239), (0.169, 0.09755, -0.9808), (0.1951, -9.921e-10, 0.9808), (0.3827, 1.391e-08, 0.9239), (0.5556, 1.391e-08, 0.8315), (0.7071, -4.57e-08, 0.7071), (0.8315, -7.55e-08, 0.5556), (0.9239, -1.589e-08, 0.3827), (0.9808, -7.55e-08, 0.1951), (1.0, -7.55e-08, 7.55e-08), (0.9808, -1.589e-08, -0.1951), (0.9239, -1.589e-08, -0.3827), (0.8315, -7.55e-08, -0.5556), (0.7071, -4.57e-08, -0.7071), (0.5556, -1.589e-08, -0.8315), (0.3827, -1.589e-08, -0.9239), (0.1951, -9.921e-10, -0.9808), (0.169, -0.09755, 0.9808), (0.3314, -0.1913, 0.9239), (0.4811, -0.2778, 0.8315), (0.6124, -0.3536, 0.7071), (0.7201, -0.4157, 0.5556), (0.8001, -0.4619, 0.3827), (0.8494, -0.4904, 0.1951), (0.866, -0.5, 7.55e-08), (0.8494, -0.4904, -0.1951), (0.8001, -0.4619, -0.3827), (0.7201, -0.4157, -0.5556), (0.6124, -0.3536, -0.7071), (0.4811, -0.2778, -0.8315), (0.3314, -0.1913, -0.9239), (0.169, -0.09755, -0.9808), (0.09755, -0.169, 0.9808), (0.1913, -0.3314, 0.9239), (0.2778, -0.4811, 0.8315), (0.3536, -0.6124, 0.7071), (0.4157, -0.7201, 0.5556), (0.4619, -0.8001, 0.3827), (0.4904, -0.8494, 0.1951), (0.5, -0.866, 7.55e-08), (0.4904, -0.8494, -0.1951), (0.4619, -0.8001, -0.3827), (0.4157, -0.7201, -0.5556), (0.3536, -0.6124, -0.7071), (0.2778, -0.4811, -0.8315), (0.1913, -0.3314, -0.9239), (0.09755, -0.169, -0.9808), (3.258e-07, 0.0, -1.0), (3.268e-07, -0.1951, 0.9808), (3.268e-07, -0.3827, 0.9239), (2.97e-07, -0.5556, 0.8315), (2.821e-07, -0.7071, 0.7071), (2.225e-07, -0.8315, 0.5556), (3.119e-07, -0.9239, 0.3827), (2.523e-07, -0.9808, 0.1951), (2.821e-07, -1.0, 7.55e-08), (2.821e-07, -0.9808, -0.1951), (3.119e-07, -0.9239, -0.3827), (2.225e-07, -0.8315, -0.5556), (2.821e-07, -0.7071, -0.7071), (2.821e-07, -0.5556, -0.8315), (3.119e-07, -0.3827, -0.9239), (3.268e-07, -0.1951, -0.9808), (-0.09754, -0.169, 0.9808), (-0.1913, -0.3314, 0.9239), (-0.2778, -0.4811, 0.8315), (-0.3536, -0.6124, 0.7071), (-0.4157, -0.7201, 0.5556), (-0.4619, -0.8001, 0.3827), (-0.4904, -0.8494, 0.1951), (-0.5, -0.866, 7.55e-08), (-0.4904, -0.8494, -0.1951), (-0.4619, -0.8001, -0.3827), (-0.4157, -0.7201, -0.5556), (-0.3536, -0.6124, -0.7071), (-0.2778, -0.4811, -0.8315), (-0.1913, -0.3314, -0.9239), (-0.09754, -0.169, -0.9808), (4.365e-08, -1.629e-07, 1.0), (-0.169, -0.09755, 0.9808), (-0.3314, -0.1913, 0.9239), (-0.4811, -0.2778, 0.8315), (-0.6124, -0.3536, 0.7071), (-0.7201, -0.4157, 0.5556), (-0.8001, -0.4619, 0.3827), (-0.8494, -0.4904, 0.1951), (-0.866, -0.5, 7.55e-08), (-0.8494, -0.4904, -0.1951), (-0.8001, -0.4619, -0.3827), (-0.7201, -0.4157, -0.5556), (-0.6124, -0.3536, -0.7071), (-0.4811, -0.2778, -0.8315), (-0.3314, -0.1913, -0.9239), (-0.169, -0.09755, -0.9808), (0.5046, -0.8757, -0.2042), (0.4761, -0.8264, -0.3917), (-0.0007192, -1.017, -0.206), (-0.0007191, -0.9598, -0.3936), (-0.5064, -0.8795, -0.2054), (-0.4779, -0.8302, -0.393), (-0.8746, -0.505, -0.2039), (-0.8253, -0.4766, -0.3915), (-1.01, 4.962e-05, -0.2039), (-0.9528, 4.962e-05, -0.3915), (-0.8749, 0.5053, -0.2041), (-0.8256, 0.4768, -0.3916), (-0.8661, 0.5071, -0.202), (-0.8168, 0.4786, -0.3896), (-0.5071, 0.8661, -0.202), (-0.4786, 0.8168, -0.3896), (-0.5047, 0.8728, -0.2034), (-0.4762, 0.8235, -0.391), (-0.0001134, 1.005, -0.2025), (-0.0001133, 0.9483, -0.3901), (0.5017, 0.8695, -0.2021), (0.4733, 0.8202, -0.3897), (0.8706, 0.502, -0.2024), (0.8214, 0.4736, -0.39), (1.007, -2.796e-05, -0.2031), (0.9503, -2.796e-05, -0.3907), (0.8723, -0.5037, -0.2031), (0.8231, -0.4752, -0.3907), (0.7399, 0.4265, 0.5676), (0.8199, 0.4727, 0.3947), (0.8554, 0.0002112, 0.5684), (0.9479, 0.0002113, 0.3955), (0.7393, -0.4265, 0.5673), (0.8193, -0.4727, 0.3945), (0.4261, -0.738, 0.5667), (0.4723, -0.8181, 0.3938), (0.0004471, -0.8505, 0.5657), (0.0004472, -0.9429, 0.3928), (-0.426, -0.7367, 0.566), (-0.4722, -0.8167, 0.3931), (-0.7387, -0.4265, 0.5671), (-0.8187, -0.4727, 0.3942), (-0.8531, 8.406e-05, 0.5671), (-0.9455, 8.406e-05, 0.3942), (-0.7397, 0.4273, 0.5677), (-0.8197, 0.4735, 0.3948), (-0.4278, 0.7415, 0.5687), (-0.474, 0.8215, 0.3958), (-0.001022, 0.8532, 0.5672), (-0.001022, 0.9456, 0.3943), (0.4256, 0.7365, 0.5658), (0.4718, 0.8165, 0.3929)], [], [(11, 4, 12), (0, 4, 1), (10, 4, 11), (9, 4, 10), (8, 4, 9), (7, 4, 8), (6, 4, 7), (5, 4, 6), (3, 4, 5), (2, 4, 3), (12, 4, 0), (1, 4, 2), (0, 1, 2, 3, 5, 6, 7, 8, 9, 10, 11, 12), (24, 17, 25), (13, 17, 14), (23, 17, 24), (22, 17, 23), (21, 17, 22), (20, 17, 21), (19, 17, 20), (18, 17, 19), (16, 17, 18), (15, 17, 16), (25, 17, 13), (14, 17, 15), (13, 14, 15, 16, 18, 19, 20, 21, 22, 23, 24, 25), (37, 30, 38), (26, 30, 27), (36, 30, 37), (35, 30, 36), (34, 30, 35), (33, 30, 34), (32, 30, 33), (31, 30, 32), (29, 30, 31), (28, 30, 29), (38, 30, 26), (27, 30, 28), (26, 27, 28, 29, 31, 32, 33, 34, 35, 36, 37, 38), (50, 43, 51), (39, 43, 40), (49, 43, 50), (48, 43, 49), (47, 43, 48), (46, 43, 47), (45, 43, 46), (44, 43, 45), (42, 43, 44), (41, 43, 42), (51, 43, 39), (40, 43, 41), (39, 40, 41, 42, 44, 45, 46, 47, 48, 49, 50, 51), (63, 56, 64), (52, 56, 53), (62, 56, 63), (61, 56, 62), (60, 56, 61), (59, 56, 60), (58, 56, 59), (57, 56, 58), (55, 56, 57), (54, 56, 55), (64, 56, 52), (53, 56, 54), (52, 53, 54, 55, 57, 58, 59, 60, 61, 62, 63, 64), (76, 69, 77), (65, 69, 66), (75, 69, 76), (74, 69, 75), (73, 69, 74), (72, 69, 73), (71, 69, 72), (70, 69, 71), (68, 69, 70), (67, 69, 68), (77, 69, 65), (66, 69, 67), (65, 66, 67, 68, 70, 71, 72, 73, 74, 75, 76, 77), (89, 82, 90), (78, 82, 79), (88, 82, 89), (87, 82, 88), (86, 82, 87), (85, 82, 86), (84, 82, 85), (83, 82, 84), (81, 82, 83), (80, 82, 81), (90, 82, 78), (79, 82, 80), (78, 79, 80, 81, 83, 84, 85, 86, 87, 88, 89, 90), (102, 95, 103), (91, 95, 92), (101, 95, 102), (100, 95, 101), (99, 95, 100), (98, 95, 99), (97, 95, 98), (96, 95, 97), (94, 95, 96), (93, 95, 94), (103, 95, 91), (92, 95, 93), (91, 92, 93, 94, 96, 97, 98, 99, 100, 101, 102, 103), (115, 108, 116), (104, 108, 105), (114, 108, 115), (113, 108, 114), (112, 108, 113), (111, 108, 112), (110, 108, 111), (109, 108, 110), (107, 108, 109), (106, 108, 107), (116, 108, 104), (105, 108, 106), (104, 105, 106, 107, 109, 110, 111, 112, 113, 114, 115, 116), (128, 121, 129), (117, 121, 118), (127, 121, 128), (126, 121, 127), (125, 121, 126), (124, 121, 125), (123, 121, 124), (122, 121, 123), (120, 121, 122), (119, 121, 120), (129, 121, 117), (118, 121, 119), (117, 118, 119, 120, 122, 123, 124, 125, 126, 127, 128, 129), (141, 134, 142), (130, 134, 131), (140, 134, 141), (139, 134, 140), (138, 134, 139), (137, 134, 138), (136, 134, 137), (135, 134, 136), (133, 134, 135), (132, 134, 133), (142, 134, 130), (131, 134, 132), (130, 131, 132, 133, 135, 136, 137, 138, 139, 140, 141, 142), (154, 147, 155), (143, 147, 144), (153, 147, 154), (152, 147, 153), (151, 147, 152), (150, 147, 151), (149, 147, 150), (148, 147, 149), (146, 147, 148), (145, 147, 146), (155, 147, 143), (144, 147, 145), (143, 144, 145, 146, 148, 149, 150, 151, 152, 153, 154, 155), (167, 160, 168), (156, 160, 157), (166, 160, 167), (165, 160, 166), (164, 160, 165), (163, 160, 164), (162, 160, 163), (161, 160, 162), (159, 160, 161), (158, 160, 159), (168, 160, 156), (157, 160, 158), (156, 157, 158, 159, 161, 162, 163, 164, 165, 166, 167, 168), (180, 173, 181), (169, 173, 170), (179, 173, 180), (178, 173, 179), (177, 173, 178), (176, 173, 177), (175, 173, 176), (174, 173, 175), (172, 173, 174), (171, 173, 172), (181, 173, 169), (170, 173, 171), (169, 170, 171, 172, 174, 175, 176, 177, 178, 179, 180, 181), (193, 186, 194), (182, 186, 183), (192, 186, 193), (191, 186, 192), (190, 186, 191), (189, 186, 190), (188, 186, 189), (187, 186, 188), (185, 186, 187), (184, 186, 185), (194, 186, 182), (183, 186, 184), (182, 183, 184, 185, 187, 188, 189, 190, 191, 192, 193, 194), (206, 199, 207), (195, 199, 196), (205, 199, 206), (204, 199, 205), (203, 199, 204), (202, 199, 203), (201, 199, 202), (200, 199, 201), (198, 199, 200), (197, 199, 198), (207, 199, 195), (196, 199, 197), (195, 196, 197, 198, 200, 201, 202, 203, 204, 205, 206, 207), (219, 212, 220), (208, 212, 209), (218, 212, 219), (217, 212, 218), (216, 212, 217), (215, 212, 216), (214, 212, 215), (213, 212, 214), (211, 212, 213), (210, 212, 211), (220, 212, 208), (209, 212, 210), (208, 209, 210, 211, 213, 214, 215, 216, 217, 218, 219, 220), (232, 225, 233), (221, 225, 222), (231, 225, 232), (230, 225, 231), (229, 225, 230), (228, 225, 229), (227, 225, 228), (226, 225, 227), (224, 225, 226), (223, 225, 224), (233, 225, 221), (222, 225, 223), (221, 222, 223, 224, 226, 227, 228, 229, 230, 231, 232, 233), (245, 238, 246), (234, 238, 235), (244, 238, 245), (243, 238, 244), (242, 238, 243), (241, 238, 242), (240, 238, 241), (239, 238, 240), (237, 238, 239), (236, 238, 237), (246, 238, 234), (235, 238, 236), (234, 235, 236, 237, 239, 240, 241, 242, 243, 244, 245, 246), (258, 251, 259), (247, 251, 248), (257, 251, 258), (256, 251, 257), (255, 251, 256), (254, 251, 255), (253, 251, 254), (252, 251, 253), (250, 251, 252), (249, 251, 250), (259, 251, 247), (248, 251, 249), (247, 248, 249, 250, 252, 253, 254, 255, 256, 257, 258, 259), (271, 264, 272), (260, 264, 261), (270, 264, 271), (269, 264, 270), (268, 264, 269), (267, 264, 268), (266, 264, 267), (265, 264, 266), (263, 264, 265), (262, 264, 263), (272, 264, 260), (261, 264, 262), (260, 261, 262, 263, 265, 266, 267, 268, 269, 270, 271, 272), (284, 277, 285), (273, 277, 274), (283, 277, 284), (282, 277, 283), (281, 277, 282), (280, 277, 281), (279, 277, 280), (278, 277, 279), (276, 277, 278), (275, 277, 276), (285, 277, 273), (274, 277, 275), (273, 274, 275, 276, 278, 279, 280, 281, 282, 283, 284, 285), (297, 290, 298), (286, 290, 287), (296, 290, 297), (295, 290, 296), (294, 290, 295), (293, 290, 294), (292, 290, 293), (291, 290, 292), (289, 290, 291), (288, 290, 289), (298, 290, 286), (287, 290, 288), (286, 287, 288, 289, 291, 292, 293, 294, 295, 296, 297, 298), (310, 303, 311), (299, 303, 300), (309, 303, 310), (308, 303, 309), (307, 303, 308), (306, 303, 307), (305, 303, 306), (304, 303, 305), (302, 303, 304), (301, 303, 302), (311, 303, 299), (300, 303, 301), (299, 300, 301, 302, 304, 305, 306, 307, 308, 309, 310, 311), (323, 316, 324), (312, 316, 313), (322, 316, 323), (321, 316, 322), (320, 316, 321), (319, 316, 320), (318, 316, 319), (317, 316, 318), (315, 316, 317), (314, 316, 315), (324, 316, 312), (313, 316, 314), (312, 313, 314, 315, 317, 318, 319, 320, 321, 322, 323, 324), (336, 329, 337), (325, 329, 326), (335, 329, 336), (334, 329, 335), (333, 329, 334), (332, 329, 333), (331, 329, 332), (330, 329, 331), (328, 329, 330), (327, 329, 328), (337, 329, 325), (326, 329, 327), (325, 326, 327, 328, 330, 331, 332, 333, 334, 335, 336, 337), (349, 342, 350), (338, 342, 339), (348, 342, 349), (347, 342, 348), (346, 342, 347), (345, 342, 346), (344, 342, 345), (343, 342, 344), (341, 342, 343), (340, 342, 341), (350, 342, 338), (339, 342, 340), (338, 339, 340, 341, 343, 344, 345, 346, 347, 348, 349, 350), (362, 355, 363), (351, 355, 352), (361, 355, 362), (360, 355, 361), (359, 355, 360), (358, 355, 359), (357, 355, 358), (356, 355, 357), (354, 355, 356), (353, 355, 354), (363, 355, 351), (352, 355, 353), (351, 352, 353, 354, 356, 357, 358, 359, 360, 361, 362, 363), (375, 368, 376), (364, 368, 365), (374, 368, 375), (373, 368, 374), (372, 368, 373), (371, 368, 372), (370, 368, 371), (369, 368, 370), (367, 368, 369), (366, 368, 367), (376, 368, 364), (365, 368, 366), (364, 365, 366, 367, 369, 370, 371, 372, 373, 374, 375, 376), (388, 381, 389), (377, 381, 378), (387, 381, 388), (386, 381, 387), (385, 381, 386), (384, 381, 385), (383, 381, 384), (382, 381, 383), (380, 381, 382), (379, 381, 380), (389, 381, 377), (378, 381, 379), (377, 378, 379, 380, 382, 383, 384, 385, 386, 387, 388, 389), (401, 394, 402), (390, 394, 391), (400, 394, 401), (399, 394, 400), (398, 394, 399), (397, 394, 398), (396, 394, 397), (395, 394, 396), (393, 394, 395), (392, 394, 393), (402, 394, 390), (391, 394, 392), (390, 391, 392, 393, 395, 396, 397, 398, 399, 400, 401, 402), (414, 407, 415), (403, 407, 404), (413, 407, 414), (412, 407, 413), (411, 407, 412), (410, 407, 411), (409, 407, 410), (408, 407, 409), (406, 407, 408), (405, 407, 406), (415, 407, 403), (404, 407, 405), (403, 404, 405, 406, 408, 409, 410, 411, 412, 413, 414, 415), (427, 420, 428), (416, 420, 417), (426, 420, 427), (425, 420, 426), (424, 420, 425), (423, 420, 424), (422, 420, 423), (421, 420, 422), (419, 420, 421), (418, 420, 419), (428, 420, 416), (417, 420, 418), (416, 417, 418, 419, 421, 422, 423, 424, 425, 426, 427, 428), (440, 433, 441), (429, 433, 430), (439, 433, 440), (438, 433, 439), (437, 433, 438), (436, 433, 437), (435, 433, 436), (434, 433, 435), (432, 433, 434), (431, 433, 432), (441, 433, 429), (430, 433, 431), (429, 430, 431, 432, 434, 435, 436, 437, 438, 439, 440, 441), (453, 446, 454), (442, 446, 443), (452, 446, 453), (451, 446, 452), (450, 446, 451), (449, 446, 450), (448, 446, 449), (447, 446, 448), (445, 446, 447), (444, 446, 445), (454, 446, 442), (443, 446, 444), (442, 443, 444, 445, 447, 448, 449, 450, 451, 452, 453, 454), (466, 459, 467), (455, 459, 456), (465, 459, 466), (464, 459, 465), (463, 459, 464), (462, 459, 463), (461, 459, 462), (460, 459, 461), (458, 459, 460), (457, 459, 458), (467, 459, 455), (456, 459, 457), (455, 456, 457, 458, 460, 461, 462, 463, 464, 465, 466, 467), (479, 472, 480), (468, 472, 469), (478, 472, 479), (477, 472, 478), (476, 472, 477), (475, 472, 476), (474, 472, 475), (473, 472, 474), (471, 472, 473), (470, 472, 471), (480, 472, 468), (469, 472, 470), (468, 469, 470, 471, 473, 474, 475, 476, 477, 478, 479, 480), (492, 485, 493), (481, 485, 482), (491, 485, 492), (490, 485, 491), (489, 485, 490), (488, 485, 489), (487, 485, 488), (486, 485, 487), (484, 485, 486), (483, 485, 484), (493, 485, 481), (482, 485, 483), (481, 482, 483, 484, 486, 487, 488, 489, 490, 491, 492, 493), (505, 498, 506), (494, 498, 495), (504, 498, 505), (503, 498, 504), (502, 498, 503), (501, 498, 502), (500, 498, 501), (499, 498, 500), (497, 498, 499), (496, 498, 497), (506, 498, 494), (495, 498, 496), (494, 495, 496, 497, 499, 500, 501, 502, 503, 504, 505, 506), (518, 511, 519), (507, 511, 508), (517, 511, 518), (516, 511, 517), (515, 511, 516), (514, 511, 515), (513, 511, 514), (512, 511, 513), (510, 511, 512), (509, 511, 510), (519, 511, 507), (508, 511, 509), (507, 508, 509, 510, 512, 513, 514, 515, 516, 517, 518, 519), (531, 524, 532), (520, 524, 521), (530, 524, 531), (529, 524, 530), (528, 524, 529), (527, 524, 528), (526, 524, 527), (525, 524, 526), (523, 524, 525), (522, 524, 523), (532, 524, 520), (521, 524, 522), (520, 521, 522, 523, 525, 526, 527, 528, 529, 530, 531, 532), (544, 537, 545), (533, 537, 534), (543, 537, 544), (542, 537, 543), (541, 537, 542), (540, 537, 541), (539, 537, 540), (538, 537, 539), (536, 537, 538), (535, 537, 536), (545, 537, 533), (534, 537, 535), (533, 534, 535, 536, 538, 539, 540, 541, 542, 543, 544, 545), (557, 550, 558), (546, 550, 547), (556, 550, 557), (555, 550, 556), (554, 550, 555), (553, 550, 554), (552, 550, 553), (551, 550, 552), (549, 550, 551), (548, 550, 549), (558, 550, 546), (547, 550, 548), (546, 547, 548, 549, 551, 552, 553, 554, 555, 556, 557, 558), (570, 563, 571), (559, 563, 560), (569, 563, 570), (568, 563, 569), (567, 563, 568), (566, 563, 567), (565, 563, 566), (564, 563, 565), (562, 563, 564), (561, 563, 562), (571, 563, 559), (560, 563, 561), (559, 560, 561, 562, 564, 565, 566, 567, 568, 569, 570, 571), (583, 576, 584), (572, 576, 573), (582, 576, 583), (581, 576, 582), (580, 576, 581), (579, 576, 580), (578, 576, 579), (577, 576, 578), (575, 576, 577), (574, 576, 575), (584, 576, 572), (573, 576, 574), (572, 573, 574, 575, 577, 578, 579, 580, 581, 582, 583, 584), (596, 589, 597), (585, 589, 586), (595, 589, 596), (594, 589, 595), (593, 589, 594), (592, 589, 593), (591, 589, 592), (590, 589, 591), (588, 589, 590), (587, 589, 588), (597, 589, 585), (586, 589, 587), (585, 586, 587, 588, 590, 591, 592, 593, 594, 595, 596, 597), (609, 602, 610), (598, 602, 599), (608, 602, 609), (607, 602, 608), (606, 602, 607), (605, 602, 606), (604, 602, 605), (603, 602, 604), (601, 602, 603), (600, 602, 601), (610, 602, 598), (599, 602, 600), (598, 599, 600, 601, 603, 604, 605, 606, 607, 608, 609, 610), (622, 615, 623), (611, 615, 612), (621, 615, 622), (620, 615, 621), (619, 615, 620), (618, 615, 619), (617, 615, 618), (616, 615, 617), (614, 615, 616), (613, 615, 614), (623, 615, 611), (612, 615, 613), (611, 612, 613, 614, 616, 617, 618, 619, 620, 621, 622, 623), (635, 628, 636), (624, 628, 625), (634, 628, 635), (633, 628, 634), (632, 628, 633), (631, 628, 632), (630, 628, 631), (629, 628, 630), (627, 628, 629), (626, 628, 627), (636, 628, 624), (625, 628, 626), (624, 625, 626, 627, 629, 630, 631, 632, 633, 634, 635, 636), (648, 641, 649), (637, 641, 638), (647, 641, 648), (646, 641, 647), (645, 641, 646), (644, 641, 645), (643, 641, 644), (642, 641, 643), (640, 641, 642), (639, 641, 640), (649, 641, 637), (638, 641, 639), (637, 638, 639, 640, 642, 643, 644, 645, 646, 647, 648, 649), (661, 654, 662), (650, 654, 651), (660, 654, 661), (659, 654, 660), (658, 654, 659), (657, 654, 658), (656, 654, 657), (655, 654, 656), (653, 654, 655), (652, 654, 653), (662, 654, 650), (651, 654, 652), (650, 651, 652, 653, 655, 656, 657, 658, 659, 660, 661, 662), (674, 667, 675), (663, 667, 664), (673, 667, 674), (672, 667, 673), (671, 667, 672), (670, 667, 671), (669, 667, 670), (668, 667, 669), (666, 667, 668), (665, 667, 666), (675, 667, 663), (664, 667, 665), (663, 664, 665, 666, 668, 669, 670, 671, 672, 673, 674, 675), (687, 680, 688), (676, 680, 677), (686, 680, 687), (685, 680, 686), (684, 680, 685), (683, 680, 684), (682, 680, 683), (681, 680, 682), (679, 680, 681), (678, 680, 679), (688, 680, 676), (677, 680, 678), (676, 677, 678, 679, 681, 682, 683, 684, 685, 686, 687, 688), (700, 693, 701), (689, 693, 690), (699, 693, 700), (698, 693, 699), (697, 693, 698), (696, 693, 697), (695, 693, 696), (694, 693, 695), (692, 693, 694), (691, 693, 692), (701, 693, 689), (690, 693, 691), (689, 690, 691, 692, 694, 695, 696, 697, 698, 699, 700, 701), (713, 706, 714), (702, 706, 703), (712, 706, 713), (711, 706, 712), (710, 706, 711), (709, 706, 710), (708, 706, 709), (707, 706, 708), (705, 706, 707), (704, 706, 705), (714, 706, 702), (703, 706, 704), (702, 703, 704, 705, 707, 708, 709, 710, 711, 712, 713, 714), (726, 719, 727), (715, 719, 716), (725, 719, 726), (724, 719, 725), (723, 719, 724), (722, 719, 723), (721, 719, 722), (720, 719, 721), (718, 719, 720), (717, 719, 718), (727, 719, 715), (716, 719, 717), (715, 716, 717, 718, 720, 721, 722, 723, 724, 725, 726, 727), (739, 732, 740), (728, 732, 729), (738, 732, 739), (737, 732, 738), (736, 732, 737), (735, 732, 736), (734, 732, 735), (733, 732, 734), (731, 732, 733), (730, 732, 731), (740, 732, 728), (729, 732, 730), (728, 729, 730, 731, 733, 734, 735, 736, 737, 738, 739, 740), (752, 745, 753), (741, 745, 742), (751, 745, 752), (750, 745, 751), (749, 745, 750), (748, 745, 749), (747, 745, 748), (746, 745, 747), (744, 745, 746), (743, 745, 744), (753, 745, 741), (742, 745, 743), (741, 742, 743, 744, 746, 747, 748, 749, 750, 751, 752, 753), (765, 758, 766), (754, 758, 755), (764, 758, 765), (763, 758, 764), (762, 758, 763), (761, 758, 762), (760, 758, 761), (759, 758, 760), (757, 758, 759), (756, 758, 757), (766, 758, 754), (755, 758, 756), (754, 755, 756, 757, 759, 760, 761, 762, 763, 764, 765, 766), (778, 771, 779), (767, 771, 768), (777, 771, 778), (776, 771, 777), (775, 771, 776), (774, 771, 775), (773, 771, 774), (772, 771, 773), (770, 771, 772), (769, 771, 770), (779, 771, 767), (768, 771, 769), (767, 768, 769, 770, 772, 773, 774, 775, 776, 777, 778, 779), (791, 784, 792), (780, 784, 781), (790, 784, 791), (789, 784, 790), (788, 784, 789), (787, 784, 788), (786, 784, 787), (785, 784, 786), (783, 784, 785), (782, 784, 783), (792, 784, 780), (781, 784, 782), (780, 781, 782, 783, 785, 786, 787, 788, 789, 790, 791, 792), (804, 797, 805), (793, 797, 794), (803, 797, 804), (802, 797, 803), (801, 797, 802), (800, 797, 801), (799, 797, 800), (798, 797, 799), (796, 797, 798), (795, 797, 796), (805, 797, 793), (794, 797, 795), (793, 794, 795, 796, 798, 799, 800, 801, 802, 803, 804, 805), (817, 810, 818), (806, 810, 807), (816, 810, 817), (815, 810, 816), (814, 810, 815), (813, 810, 814), (812, 810, 813), (811, 810, 812), (809, 810, 811), (808, 810, 809), (818, 810, 806), (807, 810, 808), (806, 807, 808, 809, 811, 812, 813, 814, 815, 816, 817, 818), (830, 823, 831), (819, 823, 820), (829, 823, 830), (828, 823, 829), (827, 823, 828), (826, 823, 827), (825, 823, 826), (824, 823, 825), (822, 823, 824), (821, 823, 822), (831, 823, 819), (820, 823, 821), (819, 820, 821, 822, 824, 825, 826, 827, 828, 829, 830, 831), (843, 836, 844), (832, 836, 833), (842, 836, 843), (841, 836, 842), (840, 836, 841), (839, 836, 840), (838, 836, 839), (837, 836, 838), (835, 836, 837), (834, 836, 835), (844, 836, 832), (833, 836, 834), (832, 833, 834, 835, 837, 838, 839, 840, 841, 842, 843, 844), (856, 849, 857), (845, 849, 846), (855, 849, 856), (854, 849, 855), (853, 849, 854), (852, 849, 853), (851, 849, 852), (850, 849, 851), (848, 849, 850), (847, 849, 848), (857, 849, 845), (846, 849, 847), (845, 846, 847, 848, 850, 851, 852, 853, 854, 855, 856, 857), (869, 862, 870), (858, 862, 859), (868, 862, 869), (867, 862, 868), (866, 862, 867), (865, 862, 866), (864, 862, 865), (863, 862, 864), (861, 862, 863), (860, 862, 861), (870, 862, 858), (859, 862, 860), (858, 859, 860, 861, 863, 864, 865, 866, 867, 868, 869, 870), (882, 881, 896, 897), (875, 874, 889, 890), (883, 882, 897, 898), (890, 891, 1098, 1097), (884, 883, 898, 899), (877, 876, 891, 892), (885, 884, 899, 900), (878, 877, 892, 893), (879, 878, 893, 894), (872, 871, 886, 887), (873, 872, 887, 888), (881, 880, 895, 896), (874, 873, 888, 889), (896, 895, 910, 911), (889, 888, 903, 904), (897, 896, 911, 912), (890, 889, 904, 905), (898, 897, 912, 913), (1026, 1042, 1093, 1091), (899, 898, 913, 914), (892, 891, 906, 907), (900, 899, 914, 915), (893, 892, 907, 908), (894, 893, 908, 909), (887, 886, 901, 902), (909, 910, 1068, 1067), (888, 887, 902, 903), (915, 914, 929, 930), (908, 907, 922, 923), (909, 908, 923, 924), (902, 901, 916, 917), (1070, 1069, 1071, 1072), (903, 902, 917, 918), (911, 910, 925, 926), (904, 903, 918, 919), (912, 911, 926, 927), (905, 904, 919, 920), (913, 912, 927, 928), (914, 913, 928, 929), (907, 906, 921, 922), (919, 918, 933, 934), (927, 926, 941, 942), (920, 919, 934, 935), (928, 927, 942, 943), (905, 920, 1101, 1099), (929, 928, 943, 944), (922, 921, 936, 937), (930, 929, 944, 945), (923, 922, 937, 938), (924, 923, 938, 939), (917, 916, 931, 932), (918, 917, 932, 933), (926, 925, 940, 941), (938, 937, 952, 953), (939, 938, 953, 954), (932, 931, 946, 947), (924, 939, 1073, 1071), (933, 932, 947, 948), (941, 940, 955, 956), (934, 933, 948, 949), (942, 941, 956, 957), (935, 934, 949, 950), (943, 942, 957, 958), (944, 943, 958, 959), (937, 936, 951, 952), (945, 944, 959, 960), (957, 956, 971, 972), (950, 949, 964, 965), (958, 957, 972, 973), (965, 966, 1084, 1083), (959, 958, 973, 974), (952, 951, 966, 967), (960, 959, 974, 975), (953, 952, 967, 968), (954, 953, 968, 969), (947, 946, 961, 962), (948, 947, 962, 963), (956, 955, 970, 971), (949, 948, 963, 964), (969, 968, 983, 984), (962, 961, 976, 977), (984, 985, 1080, 1079), (963, 962, 977, 978), (971, 970, 985, 986), (964, 963, 978, 979), (972, 971, 986, 987), (965, 964, 979, 980), (973, 972, 987, 988), (974, 973, 988, 989), (967, 966, 981, 982), (975, 974, 989, 990), (968, 967, 982, 983), (980, 979, 994, 995), (988, 987, 1002, 1003), (989, 988, 1003, 1004), (982, 981, 996, 997), (990, 989, 1004, 1005), (983, 982, 997, 998), (984, 983, 998, 999), (977, 976, 991, 992), (978, 977, 992, 993), (986, 985, 1000, 1001), (979, 978, 993, 994), (987, 986, 1001, 1002), (999, 998, 1014, 1015), (992, 991, 1007, 1008), (1000, 999, 1053, 1054), (993, 992, 1008, 1009), (1001, 1000, 1016, 1017), (994, 993, 1009, 1010), (1002, 1001, 1017, 1018), (995, 994, 1010, 1011), (1003, 1002, 1018, 1019), (1011, 1012, 1090, 1089), (1004, 1003, 1019, 1020), (997, 996, 1012, 1013), (1005, 1004, 1020, 1021), (998, 997, 1013, 1014), (1019, 1018, 1033, 1034), (1020, 1019, 1034, 1035), (1013, 1012, 1027, 1028), (1021, 1020, 1035, 1036), (1014, 1013, 1028, 1029), (1015, 1014, 1029, 1030), (1008, 1007, 1022, 1023), (1030, 1031, 1058, 1057), (1009, 1008, 1023, 1024), (1017, 1016, 1031, 1032), (1010, 1009, 1024, 1025), (1018, 1017, 1032, 1033), (1011, 1010, 1025, 1026), (1024, 1023, 1039, 1040), (1032, 1031, 1047, 1048), (1025, 1024, 1040, 1041), (1033, 1032, 1048, 1049), (1026, 1025, 1041, 1042), (1034, 1033, 1049, 1050), (1035, 1034, 1050, 1051), (1028, 1027, 1043, 1044), (1036, 1035, 1051, 1052), (1029, 1028, 1044, 1045), (1030, 1029, 1045, 1046), (1023, 1022, 1038, 1039), (871, 1037, 886), (1006, 885, 900), (886, 1037, 901), (1006, 900, 915), (901, 1037, 916), (1006, 915, 930), (916, 1037, 931), (1006, 930, 945), (931, 1037, 946), (1006, 945, 960), (946, 1037, 961), (1006, 960, 975), (961, 1037, 976), (1006, 975, 990), (976, 1037, 991), (1006, 990, 1005), (991, 1037, 1007), (1006, 1005, 1021), (1007, 1037, 1022), (1006, 1021, 1036), (1022, 1037, 1038), (1006, 1036, 1052), (1051, 1050, 883, 884), (1044, 1043, 876, 877), (1052, 1051, 884, 885), (1045, 1044, 877, 878), (1038, 1037, 871), (1006, 1052, 885), (1046, 1045, 878, 879), (1039, 1038, 871, 872), (1040, 1039, 872, 873), (1048, 1047, 880, 881), (1041, 1040, 873, 874), (1049, 1048, 881, 882), (1042, 1041, 874, 875), (1050, 1049, 882, 883), (1030, 1046, 1059, 1057), (1054, 1053, 1055, 1056), (1016, 1000, 1054, 1056), (999, 1015, 1055, 1053), (1015, 1016, 1056, 1055), (1000, 985, 1080, 1054), (1056, 1055, 1057, 1058), (1031, 1016, 1056, 1058), (1058, 1057, 1059, 1060), (1015, 1030, 1057, 1055), (1046, 1047, 1060, 1059), (1047, 1031, 1058, 1060), (1060, 1059, 1061, 1062), (879, 880, 1062, 1061), (880, 1047, 1060, 1062), (1062, 1061, 1063, 1064), (895, 880, 1062, 1064), (894, 895, 1064, 1063), (879, 894, 1063, 1061), (910, 895, 1066, 1068), (894, 909, 1067, 1065), (895, 894, 1065, 1066), (1064, 1063, 1069, 1070), (1066, 1065, 1063, 1064), (1068, 1066, 1064, 1070), (1067, 1068, 1070, 1069), (910, 909, 1069, 1070), (1065, 1067, 1069, 1063), (924, 925, 1072, 1071), (925, 910, 1070, 1072), (940, 925, 1072, 1074), (939, 940, 1074, 1073), (1072, 1071, 1073, 1074), (1074, 1073, 1075, 1076), (955, 940, 1074, 1076), (954, 955, 1076, 1075), (1076, 1075, 1077, 1078), (970, 955, 1076, 1078), (969, 970, 1078, 1077), (939, 954, 1075, 1073), (1078, 1077, 1079, 1080), (985, 970, 1078, 1080), (1080, 1079, 1053, 1054), (954, 969, 1077, 1075), (969, 984, 1079, 1077), (1082, 1081, 1083, 1084), (950, 965, 1083, 1081), (951, 950, 1081, 1082), (966, 951, 1082, 1084), (1084, 1083, 1085, 1086), (980, 981, 1086, 1085), (965, 980, 1085, 1083), (951, 936, 1104, 1082), (1086, 1085, 1087, 1088), (995, 996, 1088, 1087), (996, 981, 1086, 1088), (1088, 1087, 1089, 1090), (980, 995, 1087, 1085), (1012, 996, 1088, 1090), (1090, 1089, 1091, 1092), (1027, 1012, 1090, 1092), (1026, 1027, 1092, 1091), (995, 1011, 1089, 1087), (1043, 1027, 1092, 1094), (984, 999, 1053, 1079), (1092, 1091, 1093, 1094), (1042, 1043, 1094, 1093), (1094, 1093, 1095, 1096), (875, 876, 1096, 1095), (876, 1043, 1094, 1096), (1096, 1095, 1097, 1098), (891, 876, 1096, 1098), (1042, 875, 1095, 1093), (1098, 1097, 1099, 1100), (906, 891, 1098, 1100), (905, 906, 1100, 1099), (1100, 1099, 1101, 1102), (890, 905, 1099, 1097), (920, 921, 1102, 1101), (921, 906, 1100, 1102), (1102, 1101, 1103, 1104), (935, 936, 1104, 1103), (920, 935, 1103, 1101), (936, 921, 1102, 1104), (1104, 1103, 1081, 1082), (875, 890, 1097, 1095), (1011, 1026, 1091, 1089), (935, 950, 1081, 1103), (981, 966, 1084, 1086), (1046, 879, 1061, 1059), (909, 924, 1071, 1069)])
me_sphere_001.polygons.foreach_set('material_index', [2, 2, 2, 2, 2, 2, 2, 2, 2, 2, 2, 2, 2, 2, 2, 2, 2, 2, 2, 2, 2, 2, 2, 2, 2, 2, 2, 2, 2, 2, 2, 2, 2, 2, 2, 2, 2, 2, 2, 2, 2, 2, 2, 2, 2, 2, 2, 2, 2, 2, 2, 2, 2, 2, 2, 2, 2, 2, 2, 2, 2, 2, 2, 2, 2, 2, 2, 2, 2, 2, 2, 2, 2, 2, 2, 2, 2, 2, 2, 2, 2, 2, 2, 2, 2, 2, 2, 2, 2, 2, 2, 2, 2, 2, 2, 2, 2, 2, 2, 2, 2, 2, 2, 2, 2, 2, 2, 2, 2, 2, 2, 2, 2, 2, 2, 2, 2, 2, 2, 2, 2, 2, 2, 2, 2, 2, 2, 2, 2, 2, 2, 2, 2, 2, 2, 2, 2, 2, 2, 2, 2, 2, 2, 2, 2, 2, 2, 2, 2, 2, 2, 2, 2, 2, 2, 2, 2, 2, 2, 2, 2, 2, 2, 2, 2, 2, 2, 2, 2, 2, 2, 2, 2, 2, 2, 2, 2, 2, 2, 2, 2, 2, 2, 2, 2, 2, 2, 2, 2, 2, 2, 2, 2, 2, 2, 2, 2, 2, 2, 2, 2, 2, 2, 2, 2, 2, 2, 2, 2, 2, 2, 2, 2, 2, 2, 2, 2, 2, 2, 2, 2, 2, 2, 2, 2, 2, 2, 2, 2, 2, 2, 2, 2, 2, 2, 2, 2, 2, 2, 2, 2, 2, 2, 2, 2, 2, 2, 2, 2, 2, 2, 2, 2, 2, 2, 2, 2, 2, 2, 2, 2, 2, 2, 2, 2, 2, 2, 2, 2, 2, 2, 2, 2, 2, 2, 2, 2, 2, 2, 2, 2, 2, 2, 2, 2, 2, 2, 2, 2, 2, 2, 2, 2, 2, 2, 2, 2, 2, 2, 2, 2, 2, 2, 2, 2, 2, 2, 2, 2, 2, 2, 2, 2, 2, 2, 2, 2, 2, 2, 2, 2, 2, 2, 2, 2, 2, 2, 2, 2, 2, 2, 2, 2, 2, 2, 2, 2, 2, 2, 2, 2, 2, 2, 2, 2, 2, 2, 2, 2, 2, 2, 2, 2, 2, 2, 2, 2, 2, 2, 2, 2, 2, 2, 2, 2, 2, 2, 2, 2, 2, 2, 2, 2, 2, 2, 2, 2, 2, 2, 2, 2, 2, 2, 2, 2, 2, 2, 2, 2, 2, 2, 2, 2, 2, 2, 2, 2, 2, 2, 2, 2, 2, 2, 2, 2, 2, 2, 2, 2, 2, 2, 2, 2, 2, 2, 2, 2, 2, 2, 2, 2, 2, 2, 2, 2, 2, 2, 2, 2, 2, 2, 2, 2, 2, 2, 2, 2, 2, 2, 2, 2, 2, 2, 2, 2, 2, 2, 2, 2, 2, 2, 2, 2, 2, 2, 2, 2, 2, 2, 2, 2, 2, 2, 2, 2, 2, 2, 2, 2, 2, 2, 2, 2, 2, 2, 2, 2, 2, 2, 2, 2, 2, 2, 2, 2, 2, 2, 2, 2, 2, 2, 2, 2, 2, 2, 2, 2, 2, 2, 2, 2, 2, 2, 2, 2, 2, 2, 2, 2, 2, 2, 2, 2, 2, 2, 2, 2, 2, 2, 2, 2, 2, 2, 2, 2, 2, 2, 2, 2, 2, 2, 2, 2, 2, 2, 2, 2, 2, 2, 2, 2, 2, 2, 2, 2, 2, 2, 2, 2, 2, 2, 2, 2, 2, 2, 2, 2, 2, 2, 2, 2, 2, 2, 2, 2, 2, 2, 2, 2, 2, 2, 2, 2, 2, 2, 2, 2, 2, 2, 2, 2, 2, 2, 2, 2, 2, 2, 2, 2, 2, 2, 2, 2, 2, 2, 2, 2, 2, 2, 2, 2, 2, 2, 2, 2, 2, 2, 2, 2, 2, 2, 2, 2, 2, 2, 2, 2, 2, 2, 2, 2, 2, 2, 2, 2, 2, 2, 2, 2, 2, 2, 2, 2, 2, 2, 2, 2, 2, 2, 2, 2, 2, 2, 2, 2, 2, 2, 2, 2, 2, 2, 2, 2, 2, 2, 2, 2, 2, 2, 2, 2, 2, 2, 2, 2, 2, 2, 2, 2, 2, 2, 2, 2, 2, 2, 2, 2, 2, 2, 2, 2, 2, 2, 2, 2, 2, 2, 2, 2, 2, 2, 2, 2, 2, 2, 2, 2, 2, 2, 2, 2, 2, 2, 2, 2, 2, 2, 2, 2, 2, 2, 2, 2, 2, 2, 2, 2, 2, 2, 2, 2, 2, 2, 2, 2, 2, 2, 2, 2, 2, 2, 2, 2, 2, 2, 2, 2, 2, 2, 2, 2, 2, 2, 2, 2, 2, 2, 2, 2, 2, 2, 2, 2, 2, 2, 2, 2, 2, 2, 2, 2, 2, 2, 2, 2, 2, 2, 2, 2, 2, 2, 2, 2, 2, 2, 2, 2, 2, 2, 2, 2, 2, 2, 2, 2, 2, 2, 2, 2, 2, 2, 2, 2, 2, 2, 2, 2, 2, 2, 2, 2, 2, 2, 2, 2, 2, 2, 2, 2, 2, 2, 2, 2, 2, 2, 2, 2, 2, 2, 2, 2, 2, 2, 2, 2, 2, 2, 2, 2, 2, 2, 2, 2, 2, 2, 2, 2, 2, 2, 2, 2, 2, 2, 2, 2, 2, 2, 2, 2, 2, 2, 2, 2, 2, 2, 2, 2, 2, 2, 2, 2, 2, 2, 2, 2, 2, 2, 2, 2, 2, 2, 0, 0, 0, 0, 0, 0, 0, 0, 0, 0, 0, 0, 0, 0, 0, 0, 0, 0, 1, 0, 0, 0, 0, 0, 0, 0, 0, 0, 0, 0, 0, 1, 0, 0, 0, 0, 0, 0, 0, 0, 0, 0, 0, 0, 1, 0, 0, 0, 0, 0, 0, 0, 0, 0, 0, 0, 1, 0, 0, 0, 0, 0, 0, 0, 0, 0, 0, 0, 0, 0, 0, 0, 0, 0, 0, 0, 0, 0, 0, 0, 0, 0, 0, 0, 0, 0, 0, 0, 0, 0, 0, 0, 0, 0, 0, 0, 0, 0, 0, 0, 0, 0, 0, 0, 0, 0, 0, 0, 0, 0, 0, 0, 0, 0, 0, 0, 0, 0, 0, 0, 0, 0, 0, 0, 0, 0, 0, 0, 0, 0, 0, 0, 0, 0, 0, 0, 0, 0, 0, 0, 0, 0, 0, 0, 0, 0, 0, 0, 0, 0, 0, 0, 0, 0, 0, 0, 0, 0, 0, 0, 0, 0, 0, 0, 0, 0, 0, 0, 0, 0, 0, 0, 0, 0, 0, 0, 0, 0, 0, 1, 1, 1, 1, 0, 1, 1, 1, 1, 1, 0, 1, 1, 0, 1, 1, 1, 0, 1, 1, 1, 0, 1, 0, 0, 0, 0, 0, 0, 1, 1, 0, 1, 1, 1, 0, 1, 1, 0, 1, 1, 1, 1, 1, 1, 1, 1, 0, 1, 1, 0, 1, 1, 1, 0, 1, 1, 1, 1, 1, 1, 0, 1, 1, 1, 1, 0, 1, 0, 1, 1, 1, 1, 1, 1, 0, 1, 1, 0, 1, 1, 0, 1, 1, 1, 1, 1, 1, 1, 1, 1])
me_sphere_001.materials.append(mat_black)
me_sphere_001.materials.append(mat_wood)
me_sphere_001.materials.append(mat_spike)
me_sphere_001.use_remesh_preserve_volume = False
me_sphere_001.use_remesh_preserve_attributes = False
me_sphere_001.use_mirror_vertex_groups = False
me_sphere_001.update()

# ---- objects
ob_sphere = bpy.data.objects.new('Sphere', me_sphere_001)
ob_lamp = bpy.data.objects.new('Lamp', light_lamp)
ob_camera = bpy.data.objects.new('Camera', cam_camera)

# ---- transforms, parenting, visibility, modifiers, constraints
ob_sphere.location = (0.0, 0.0, 0.0)
ob_sphere.lineart.crease_threshold = 0.0
_m = ob_sphere.modifiers.new('Decimate', 'DECIMATE')
_m.use_collapse_triangulate = True
ob_lamp.location = (4.076, 1.005, 5.904)
ob_lamp.rotation_euler = (0.6503, 0.05522, 1.866)
ob_lamp.lock_rotations_4d = False
ob_lamp.empty_display_type = 'ARROWS'
ob_lamp.color = (0.0, 0.0, 0.0, 0.0)
ob_lamp.lineart.crease_threshold = 0.0
ob_camera.location = (7.481, -6.508, 5.344)
ob_camera.rotation_euler = (1.109, 0.01082, 0.8149)
ob_camera.lock_rotations_4d = False
ob_camera.empty_display_type = 'ARROWS'
ob_camera.color = (0.0, 0.0, 0.0, 0.0)
ob_camera.display_type = 'WIRE'
ob_camera.lineart.crease_threshold = 0.0

# ---- collection membership
col_collection_1.objects.link(ob_sphere)
col_collection_1.objects.link(ob_lamp)
col_collection_1.objects.link(ob_camera)

# ---- scene / render settings (as saved in the file)
scene.camera = ob_camera
scene.frame_start = 1; scene.frame_end = 250; scene.frame_set(1)
scene.render.engine = 'BLENDER_EEVEE_NEXT'
scene.render.resolution_percentage = 50
scene.render.dither_intensity = 0.0
scene.cycles.use_denoising = False
scene.cycles.samples = 10
scene.cycles.sampling_pattern = 'TABULATED_SOBOL'
scene.cycles.light_sampling_threshold = 0.0
scene.cycles.use_adaptive_sampling = False
scene.cycles.use_light_tree = False
scene.cycles.blur_glossy = 0.0
scene.cycles.pixel_filter_type = 'GAUSSIAN'
scene.cycles.sample_clamp_indirect = 0.0
scene.view_settings.view_transform = 'Standard'
bpy.context.view_layer.update()
